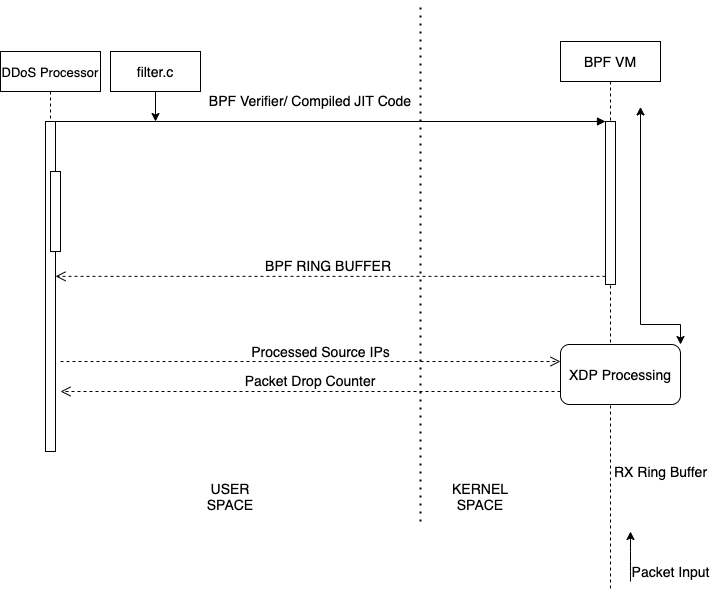

The diagram above was exported from draw.io. Its source (the exported page's mxGraphModel, read from the mxfile embedded in the PNG):
<mxGraphModel dx="1106" dy="810" grid="1" gridSize="10" guides="1" tooltips="1" connect="1" arrows="1" fold="1" page="1" pageScale="1" pageWidth="850" pageHeight="1100" math="0" shadow="0">
  <root>
    <mxCell id="0" />
    <mxCell id="1" parent="0" />
    <mxCell id="3nuBFxr9cyL0pnOWT2aG-1" value="DDoS Processor" style="shape=umlLifeline;perimeter=lifelinePerimeter;container=1;collapsible=0;recursiveResize=0;rounded=0;shadow=0;strokeWidth=1;fontSize=13;" parent="1" vertex="1">
      <mxGeometry x="50" y="70" width="100" height="400" as="geometry" />
    </mxCell>
    <mxCell id="3nuBFxr9cyL0pnOWT2aG-2" value="" style="points=[];perimeter=orthogonalPerimeter;rounded=0;shadow=0;strokeWidth=1;fontSize=14;" parent="3nuBFxr9cyL0pnOWT2aG-1" vertex="1">
      <mxGeometry x="45" y="70" width="10" height="330" as="geometry" />
    </mxCell>
    <mxCell id="3nuBFxr9cyL0pnOWT2aG-4" value="" style="points=[];perimeter=orthogonalPerimeter;rounded=0;shadow=0;strokeWidth=1;fontSize=14;" parent="3nuBFxr9cyL0pnOWT2aG-1" vertex="1">
      <mxGeometry x="50" y="120" width="10" height="80" as="geometry" />
    </mxCell>
    <mxCell id="3nuBFxr9cyL0pnOWT2aG-5" value="BPF VM" style="shape=umlLifeline;perimeter=lifelinePerimeter;container=1;collapsible=0;recursiveResize=0;rounded=0;shadow=0;strokeWidth=1;fontSize=14;" parent="1" vertex="1">
      <mxGeometry x="610" y="60" width="100" height="550" as="geometry" />
    </mxCell>
    <mxCell id="3nuBFxr9cyL0pnOWT2aG-6" value="" style="points=[];perimeter=orthogonalPerimeter;rounded=0;shadow=0;strokeWidth=1;fontSize=14;" parent="3nuBFxr9cyL0pnOWT2aG-5" vertex="1">
      <mxGeometry x="45" y="80" width="10" height="163" as="geometry" />
    </mxCell>
    <mxCell id="3nuBFxr9cyL0pnOWT2aG-7" value="BPF RING BUFFER " style="verticalAlign=bottom;endArrow=open;dashed=1;endSize=8;exitX=0;exitY=0.95;shadow=0;strokeWidth=1;fontSize=14;" parent="1" source="3nuBFxr9cyL0pnOWT2aG-6" target="3nuBFxr9cyL0pnOWT2aG-2" edge="1">
      <mxGeometry relative="1" as="geometry">
        <mxPoint x="275" y="236" as="targetPoint" />
      </mxGeometry>
    </mxCell>
    <mxCell id="3nuBFxr9cyL0pnOWT2aG-8" value="BPF Verifier/ Compiled JIT Code" style="verticalAlign=bottom;endArrow=block;entryX=0;entryY=0;shadow=0;strokeWidth=1;fontSize=14;" parent="1" source="3nuBFxr9cyL0pnOWT2aG-2" target="3nuBFxr9cyL0pnOWT2aG-6" edge="1">
      <mxGeometry x="-0.0727" y="10" relative="1" as="geometry">
        <mxPoint x="275" y="160" as="sourcePoint" />
        <mxPoint as="offset" />
      </mxGeometry>
    </mxCell>
    <mxCell id="zmjlslhf_3fECBYouzWO-7" style="edgeStyle=orthogonalEdgeStyle;rounded=0;orthogonalLoop=1;jettySize=auto;html=1;exitX=0.5;exitY=1;exitDx=0;exitDy=0;fontSize=14;" parent="1" source="zmjlslhf_3fECBYouzWO-6" edge="1">
      <mxGeometry relative="1" as="geometry">
        <mxPoint x="205" y="140" as="targetPoint" />
      </mxGeometry>
    </mxCell>
    <mxCell id="zmjlslhf_3fECBYouzWO-6" value="filter.c" style="rounded=0;whiteSpace=wrap;html=1;fontSize=14;" parent="1" vertex="1">
      <mxGeometry x="160" y="70" width="90" height="40" as="geometry" />
    </mxCell>
    <mxCell id="zmjlslhf_3fECBYouzWO-13" style="edgeStyle=orthogonalEdgeStyle;rounded=0;orthogonalLoop=1;jettySize=auto;html=1;exitX=1;exitY=0;exitDx=0;exitDy=0;entryX=0.8;entryY=0.119;entryDx=0;entryDy=0;entryPerimeter=0;startArrow=classic;startFill=1;fontSize=14;" parent="1" source="zmjlslhf_3fECBYouzWO-9" target="3nuBFxr9cyL0pnOWT2aG-5" edge="1">
      <mxGeometry relative="1" as="geometry" />
    </mxCell>
    <mxCell id="zmjlslhf_3fECBYouzWO-9" value="XDP Processing" style="rounded=1;whiteSpace=wrap;html=1;fontSize=14;" parent="1" vertex="1">
      <mxGeometry x="610" y="363" width="120" height="60" as="geometry" />
    </mxCell>
    <mxCell id="zmjlslhf_3fECBYouzWO-11" value="" style="verticalAlign=bottom;endArrow=open;dashed=1;endSize=8;shadow=0;strokeWidth=1;fontSize=14;" parent="1" edge="1">
      <mxGeometry x="0.0099" y="11" relative="1" as="geometry">
        <mxPoint x="610" y="380" as="targetPoint" />
        <mxPoint x="110" y="380" as="sourcePoint" />
        <Array as="points">
          <mxPoint x="330.5" y="380" />
        </Array>
        <mxPoint x="1" y="1" as="offset" />
      </mxGeometry>
    </mxCell>
    <mxCell id="zmjlslhf_3fECBYouzWO-14" value="Processed Source IPs" style="text;html=1;align=center;verticalAlign=middle;resizable=0;points=[];autosize=1;strokeColor=none;fontSize=14;" parent="1" vertex="1">
      <mxGeometry x="295" y="360" width="150" height="20" as="geometry" />
    </mxCell>
    <mxCell id="zmjlslhf_3fECBYouzWO-15" value="Packet Drop Counter" style="verticalAlign=bottom;endArrow=open;dashed=1;endSize=8;exitX=0;exitY=0.95;shadow=0;strokeWidth=1;fontSize=14;" parent="1" edge="1">
      <mxGeometry relative="1" as="geometry">
        <mxPoint x="110" y="410" as="targetPoint" />
        <mxPoint x="610" y="409.99999999999966" as="sourcePoint" />
      </mxGeometry>
    </mxCell>
    <mxCell id="zmjlslhf_3fECBYouzWO-16" value="" style="endArrow=none;dashed=1;html=1;dashPattern=1 3;strokeWidth=2;fontSize=14;" parent="1" edge="1">
      <mxGeometry width="50" height="50" relative="1" as="geometry">
        <mxPoint x="470" y="540" as="sourcePoint" />
        <mxPoint x="470" y="20" as="targetPoint" />
      </mxGeometry>
    </mxCell>
    <mxCell id="zmjlslhf_3fECBYouzWO-17" value="USER SPACE" style="text;html=1;strokeColor=none;fillColor=none;align=center;verticalAlign=middle;whiteSpace=wrap;rounded=0;fontSize=14;" parent="1" vertex="1">
      <mxGeometry x="240" y="500" width="80" height="30" as="geometry" />
    </mxCell>
    <mxCell id="zmjlslhf_3fECBYouzWO-18" value="KERNEL SPACE" style="text;html=1;strokeColor=none;fillColor=none;align=center;verticalAlign=middle;whiteSpace=wrap;rounded=0;fontSize=14;" parent="1" vertex="1">
      <mxGeometry x="480" y="500" width="100" height="30" as="geometry" />
    </mxCell>
    <mxCell id="zmjlslhf_3fECBYouzWO-19" value="RX Ring Buffer" style="text;html=1;align=center;verticalAlign=middle;resizable=0;points=[];autosize=1;strokeColor=none;fontSize=14;" parent="1" vertex="1">
      <mxGeometry x="655" y="480" width="110" height="20" as="geometry" />
    </mxCell>
    <mxCell id="zmjlslhf_3fECBYouzWO-20" value="" style="endArrow=classic;html=1;fontSize=14;" parent="1" edge="1">
      <mxGeometry width="50" height="50" relative="1" as="geometry">
        <mxPoint x="680" y="600" as="sourcePoint" />
        <mxPoint x="680" y="550" as="targetPoint" />
        <Array as="points">
          <mxPoint x="680" y="580" />
        </Array>
      </mxGeometry>
    </mxCell>
    <mxCell id="zmjlslhf_3fECBYouzWO-21" value="Packet Input" style="text;html=1;align=center;verticalAlign=middle;resizable=0;points=[];autosize=1;strokeColor=none;fontSize=14;" parent="1" vertex="1">
      <mxGeometry x="675" y="580" width="90" height="20" as="geometry" />
    </mxCell>
  </root>
</mxGraphModel>